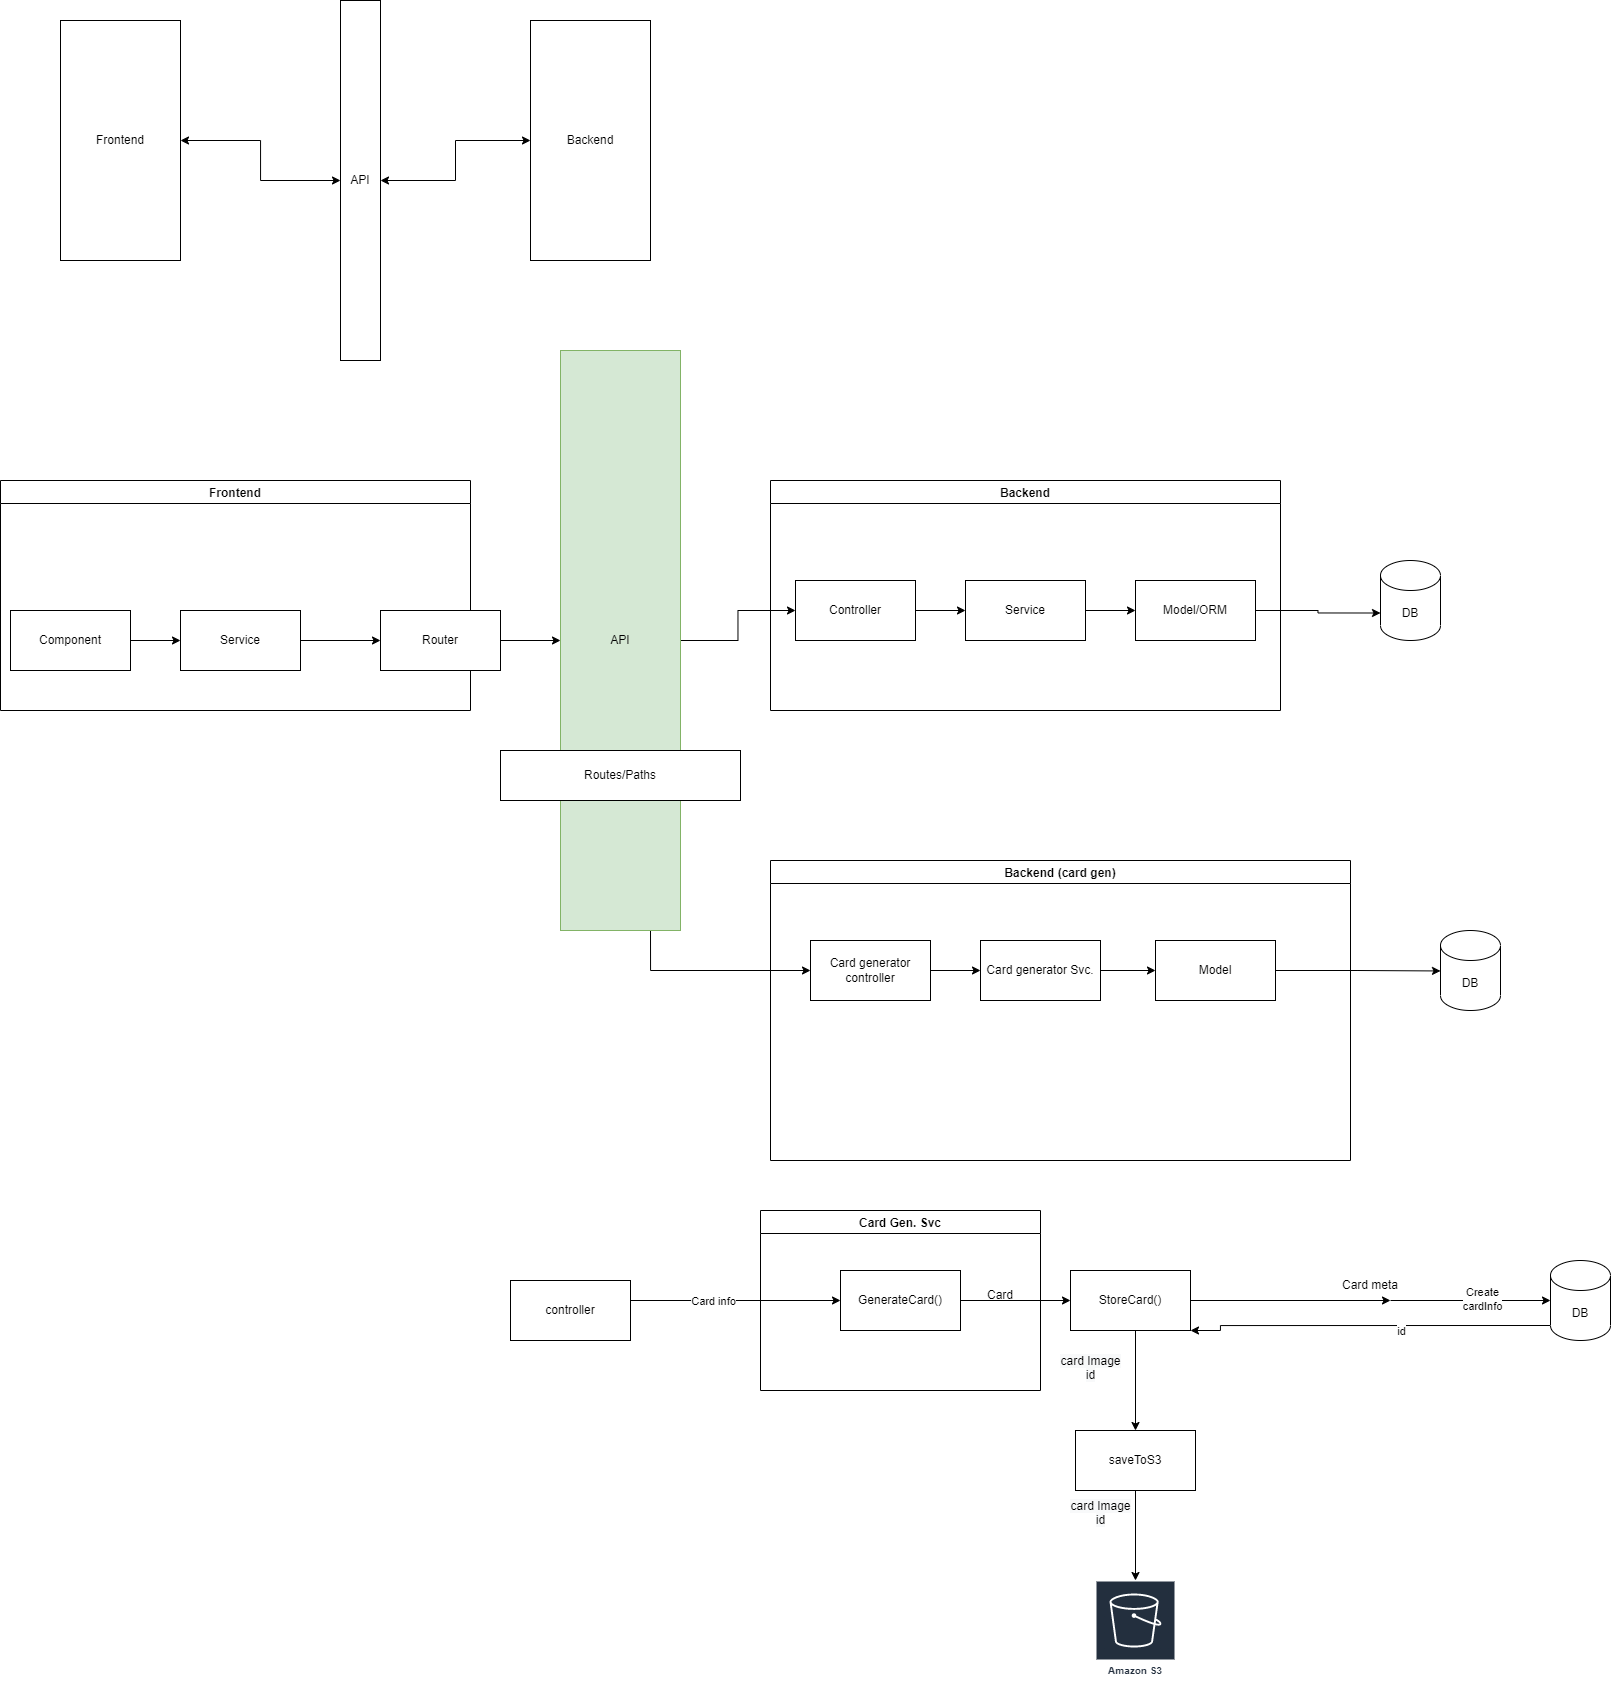

The diagram above was exported from draw.io. Its source (the exported page's mxGraphModel, read from the mxfile embedded in the PNG):
<mxGraphModel dx="1673" dy="896" grid="1" gridSize="10" guides="1" tooltips="1" connect="1" arrows="1" fold="1" page="1" pageScale="1" pageWidth="850" pageHeight="1100" math="0" shadow="0">
  <root>
    <mxCell id="0" />
    <mxCell id="1" parent="0" />
    <mxCell id="CinfKmKFP1GYzwtasYgr-7" style="edgeStyle=orthogonalEdgeStyle;rounded=0;orthogonalLoop=1;jettySize=auto;html=1;exitX=1;exitY=0.5;exitDx=0;exitDy=0;startArrow=classic;startFill=1;" edge="1" parent="1" source="CinfKmKFP1GYzwtasYgr-4" target="CinfKmKFP1GYzwtasYgr-5">
      <mxGeometry relative="1" as="geometry" />
    </mxCell>
    <mxCell id="CinfKmKFP1GYzwtasYgr-4" value="Frontend" style="rounded=0;whiteSpace=wrap;html=1;" vertex="1" parent="1">
      <mxGeometry x="90" y="140" width="120" height="240" as="geometry" />
    </mxCell>
    <mxCell id="CinfKmKFP1GYzwtasYgr-8" style="edgeStyle=orthogonalEdgeStyle;rounded=0;orthogonalLoop=1;jettySize=auto;html=1;exitX=1;exitY=0.5;exitDx=0;exitDy=0;startArrow=classic;startFill=1;" edge="1" parent="1" source="CinfKmKFP1GYzwtasYgr-5" target="CinfKmKFP1GYzwtasYgr-6">
      <mxGeometry relative="1" as="geometry" />
    </mxCell>
    <mxCell id="CinfKmKFP1GYzwtasYgr-5" value="API" style="rounded=0;whiteSpace=wrap;html=1;" vertex="1" parent="1">
      <mxGeometry x="370" y="120" width="40" height="360" as="geometry" />
    </mxCell>
    <mxCell id="CinfKmKFP1GYzwtasYgr-6" value="Backend" style="rounded=0;whiteSpace=wrap;html=1;" vertex="1" parent="1">
      <mxGeometry x="560" y="140" width="120" height="240" as="geometry" />
    </mxCell>
    <mxCell id="CinfKmKFP1GYzwtasYgr-10" value="Frontend" style="swimlane;" vertex="1" parent="1">
      <mxGeometry x="30" y="600" width="470" height="230" as="geometry" />
    </mxCell>
    <mxCell id="CinfKmKFP1GYzwtasYgr-14" style="edgeStyle=orthogonalEdgeStyle;rounded=0;orthogonalLoop=1;jettySize=auto;html=1;exitX=1;exitY=0.5;exitDx=0;exitDy=0;entryX=0;entryY=0.5;entryDx=0;entryDy=0;startArrow=none;startFill=0;" edge="1" parent="CinfKmKFP1GYzwtasYgr-10" source="CinfKmKFP1GYzwtasYgr-11" target="CinfKmKFP1GYzwtasYgr-12">
      <mxGeometry relative="1" as="geometry" />
    </mxCell>
    <mxCell id="CinfKmKFP1GYzwtasYgr-11" value="Component" style="rounded=0;whiteSpace=wrap;html=1;" vertex="1" parent="CinfKmKFP1GYzwtasYgr-10">
      <mxGeometry x="10" y="130" width="120" height="60" as="geometry" />
    </mxCell>
    <mxCell id="CinfKmKFP1GYzwtasYgr-12" value="Service" style="rounded=0;whiteSpace=wrap;html=1;" vertex="1" parent="CinfKmKFP1GYzwtasYgr-10">
      <mxGeometry x="180" y="130" width="120" height="60" as="geometry" />
    </mxCell>
    <mxCell id="CinfKmKFP1GYzwtasYgr-21" style="edgeStyle=orthogonalEdgeStyle;rounded=0;orthogonalLoop=1;jettySize=auto;html=1;exitX=1;exitY=0.5;exitDx=0;exitDy=0;entryX=0;entryY=0.5;entryDx=0;entryDy=0;startArrow=none;startFill=0;" edge="1" parent="1" source="CinfKmKFP1GYzwtasYgr-17" target="CinfKmKFP1GYzwtasYgr-22">
      <mxGeometry relative="1" as="geometry" />
    </mxCell>
    <mxCell id="CinfKmKFP1GYzwtasYgr-38" style="edgeStyle=orthogonalEdgeStyle;rounded=0;orthogonalLoop=1;jettySize=auto;html=1;exitX=0.75;exitY=1;exitDx=0;exitDy=0;entryX=0;entryY=0.5;entryDx=0;entryDy=0;startArrow=none;startFill=0;" edge="1" parent="1" source="CinfKmKFP1GYzwtasYgr-17" target="CinfKmKFP1GYzwtasYgr-36">
      <mxGeometry relative="1" as="geometry" />
    </mxCell>
    <mxCell id="CinfKmKFP1GYzwtasYgr-17" value="API" style="rounded=0;whiteSpace=wrap;html=1;fillColor=#d5e8d4;strokeColor=#82b366;" vertex="1" parent="1">
      <mxGeometry x="590" y="470" width="120" height="580" as="geometry" />
    </mxCell>
    <mxCell id="CinfKmKFP1GYzwtasYgr-18" style="edgeStyle=orthogonalEdgeStyle;rounded=0;orthogonalLoop=1;jettySize=auto;html=1;exitX=1;exitY=0.5;exitDx=0;exitDy=0;startArrow=none;startFill=0;" edge="1" parent="1" source="CinfKmKFP1GYzwtasYgr-15" target="CinfKmKFP1GYzwtasYgr-17">
      <mxGeometry relative="1" as="geometry" />
    </mxCell>
    <mxCell id="CinfKmKFP1GYzwtasYgr-19" value="Routes/Paths" style="rounded=0;whiteSpace=wrap;html=1;" vertex="1" parent="1">
      <mxGeometry x="530" y="870" width="240" height="50" as="geometry" />
    </mxCell>
    <mxCell id="CinfKmKFP1GYzwtasYgr-20" value="Backend" style="swimlane;" vertex="1" parent="1">
      <mxGeometry x="800" y="600" width="510" height="230" as="geometry" />
    </mxCell>
    <mxCell id="CinfKmKFP1GYzwtasYgr-24" value="" style="edgeStyle=orthogonalEdgeStyle;rounded=0;orthogonalLoop=1;jettySize=auto;html=1;startArrow=none;startFill=0;" edge="1" parent="CinfKmKFP1GYzwtasYgr-20" source="CinfKmKFP1GYzwtasYgr-22" target="CinfKmKFP1GYzwtasYgr-23">
      <mxGeometry relative="1" as="geometry" />
    </mxCell>
    <mxCell id="CinfKmKFP1GYzwtasYgr-22" value="Controller" style="rounded=0;whiteSpace=wrap;html=1;" vertex="1" parent="CinfKmKFP1GYzwtasYgr-20">
      <mxGeometry x="25" y="100" width="120" height="60" as="geometry" />
    </mxCell>
    <mxCell id="CinfKmKFP1GYzwtasYgr-26" value="" style="edgeStyle=orthogonalEdgeStyle;rounded=0;orthogonalLoop=1;jettySize=auto;html=1;startArrow=none;startFill=0;" edge="1" parent="CinfKmKFP1GYzwtasYgr-20" source="CinfKmKFP1GYzwtasYgr-23" target="CinfKmKFP1GYzwtasYgr-25">
      <mxGeometry relative="1" as="geometry" />
    </mxCell>
    <mxCell id="CinfKmKFP1GYzwtasYgr-23" value="Service" style="rounded=0;whiteSpace=wrap;html=1;" vertex="1" parent="CinfKmKFP1GYzwtasYgr-20">
      <mxGeometry x="195" y="100" width="120" height="60" as="geometry" />
    </mxCell>
    <mxCell id="CinfKmKFP1GYzwtasYgr-25" value="Model/ORM" style="rounded=0;whiteSpace=wrap;html=1;" vertex="1" parent="CinfKmKFP1GYzwtasYgr-20">
      <mxGeometry x="365" y="100" width="120" height="60" as="geometry" />
    </mxCell>
    <mxCell id="CinfKmKFP1GYzwtasYgr-27" value="DB" style="shape=cylinder3;whiteSpace=wrap;html=1;boundedLbl=1;backgroundOutline=1;size=15;" vertex="1" parent="1">
      <mxGeometry x="1410" y="680" width="60" height="80" as="geometry" />
    </mxCell>
    <mxCell id="CinfKmKFP1GYzwtasYgr-28" style="edgeStyle=orthogonalEdgeStyle;rounded=0;orthogonalLoop=1;jettySize=auto;html=1;exitX=1;exitY=0.5;exitDx=0;exitDy=0;entryX=0;entryY=0;entryDx=0;entryDy=52.5;entryPerimeter=0;startArrow=none;startFill=0;" edge="1" parent="1" source="CinfKmKFP1GYzwtasYgr-25" target="CinfKmKFP1GYzwtasYgr-27">
      <mxGeometry relative="1" as="geometry" />
    </mxCell>
    <mxCell id="CinfKmKFP1GYzwtasYgr-15" value="Router" style="rounded=0;whiteSpace=wrap;html=1;" vertex="1" parent="1">
      <mxGeometry x="410" y="730" width="120" height="60" as="geometry" />
    </mxCell>
    <mxCell id="CinfKmKFP1GYzwtasYgr-16" style="edgeStyle=orthogonalEdgeStyle;rounded=0;orthogonalLoop=1;jettySize=auto;html=1;exitX=1;exitY=0.5;exitDx=0;exitDy=0;entryX=0;entryY=0.5;entryDx=0;entryDy=0;startArrow=none;startFill=0;" edge="1" parent="1" source="CinfKmKFP1GYzwtasYgr-12" target="CinfKmKFP1GYzwtasYgr-15">
      <mxGeometry relative="1" as="geometry" />
    </mxCell>
    <mxCell id="CinfKmKFP1GYzwtasYgr-30" value="Backend (card gen)" style="swimlane;" vertex="1" parent="1">
      <mxGeometry x="800" y="980" width="580" height="300" as="geometry" />
    </mxCell>
    <mxCell id="CinfKmKFP1GYzwtasYgr-33" value="" style="edgeStyle=orthogonalEdgeStyle;rounded=0;orthogonalLoop=1;jettySize=auto;html=1;startArrow=none;startFill=0;" edge="1" parent="CinfKmKFP1GYzwtasYgr-30" source="CinfKmKFP1GYzwtasYgr-31" target="CinfKmKFP1GYzwtasYgr-32">
      <mxGeometry relative="1" as="geometry" />
    </mxCell>
    <mxCell id="CinfKmKFP1GYzwtasYgr-31" value="Card generator Svc." style="rounded=0;whiteSpace=wrap;html=1;" vertex="1" parent="CinfKmKFP1GYzwtasYgr-30">
      <mxGeometry x="210" y="80" width="120" height="60" as="geometry" />
    </mxCell>
    <mxCell id="CinfKmKFP1GYzwtasYgr-32" value="Model" style="whiteSpace=wrap;html=1;rounded=0;" vertex="1" parent="CinfKmKFP1GYzwtasYgr-30">
      <mxGeometry x="385" y="80" width="120" height="60" as="geometry" />
    </mxCell>
    <mxCell id="CinfKmKFP1GYzwtasYgr-37" style="edgeStyle=orthogonalEdgeStyle;rounded=0;orthogonalLoop=1;jettySize=auto;html=1;exitX=1;exitY=0.5;exitDx=0;exitDy=0;entryX=0;entryY=0.5;entryDx=0;entryDy=0;startArrow=none;startFill=0;" edge="1" parent="CinfKmKFP1GYzwtasYgr-30" source="CinfKmKFP1GYzwtasYgr-36" target="CinfKmKFP1GYzwtasYgr-31">
      <mxGeometry relative="1" as="geometry" />
    </mxCell>
    <mxCell id="CinfKmKFP1GYzwtasYgr-36" value="Card generator controller" style="rounded=0;whiteSpace=wrap;html=1;" vertex="1" parent="CinfKmKFP1GYzwtasYgr-30">
      <mxGeometry x="40" y="80" width="120" height="60" as="geometry" />
    </mxCell>
    <mxCell id="CinfKmKFP1GYzwtasYgr-34" style="edgeStyle=orthogonalEdgeStyle;rounded=0;orthogonalLoop=1;jettySize=auto;html=1;exitX=1;exitY=0.5;exitDx=0;exitDy=0;startArrow=none;startFill=0;" edge="1" parent="1" source="CinfKmKFP1GYzwtasYgr-32">
      <mxGeometry relative="1" as="geometry">
        <mxPoint x="1469.9999999999995" y="1090.4705882352941" as="targetPoint" />
      </mxGeometry>
    </mxCell>
    <mxCell id="CinfKmKFP1GYzwtasYgr-35" value="DB" style="shape=cylinder3;whiteSpace=wrap;html=1;boundedLbl=1;backgroundOutline=1;size=15;" vertex="1" parent="1">
      <mxGeometry x="1470" y="1050" width="60" height="80" as="geometry" />
    </mxCell>
    <mxCell id="CinfKmKFP1GYzwtasYgr-40" value="Card Gen. Svc" style="swimlane;" vertex="1" parent="1">
      <mxGeometry x="790" y="1330" width="280" height="180" as="geometry" />
    </mxCell>
    <mxCell id="CinfKmKFP1GYzwtasYgr-46" value="" style="edgeStyle=orthogonalEdgeStyle;rounded=0;orthogonalLoop=1;jettySize=auto;html=1;startArrow=none;startFill=0;" edge="1" parent="CinfKmKFP1GYzwtasYgr-40" source="CinfKmKFP1GYzwtasYgr-41" target="CinfKmKFP1GYzwtasYgr-45">
      <mxGeometry relative="1" as="geometry" />
    </mxCell>
    <mxCell id="CinfKmKFP1GYzwtasYgr-41" value="GenerateCard()" style="rounded=0;whiteSpace=wrap;html=1;" vertex="1" parent="CinfKmKFP1GYzwtasYgr-40">
      <mxGeometry x="80" y="60" width="120" height="60" as="geometry" />
    </mxCell>
    <mxCell id="CinfKmKFP1GYzwtasYgr-42" value="" style="endArrow=classic;html=1;rounded=0;" edge="1" parent="CinfKmKFP1GYzwtasYgr-40" target="CinfKmKFP1GYzwtasYgr-41">
      <mxGeometry width="50" height="50" relative="1" as="geometry">
        <mxPoint x="-130" y="90" as="sourcePoint" />
        <mxPoint x="50" y="60" as="targetPoint" />
      </mxGeometry>
    </mxCell>
    <mxCell id="CinfKmKFP1GYzwtasYgr-43" value="Card info" style="edgeLabel;html=1;align=center;verticalAlign=middle;resizable=0;points=[];" vertex="1" connectable="0" parent="CinfKmKFP1GYzwtasYgr-42">
      <mxGeometry x="-0.2162" relative="1" as="geometry">
        <mxPoint as="offset" />
      </mxGeometry>
    </mxCell>
    <mxCell id="CinfKmKFP1GYzwtasYgr-51" value="" style="edgeStyle=orthogonalEdgeStyle;rounded=0;orthogonalLoop=1;jettySize=auto;html=1;startArrow=none;startFill=0;" edge="1" parent="CinfKmKFP1GYzwtasYgr-40" source="CinfKmKFP1GYzwtasYgr-45">
      <mxGeometry relative="1" as="geometry">
        <mxPoint x="630" y="90" as="targetPoint" />
      </mxGeometry>
    </mxCell>
    <mxCell id="CinfKmKFP1GYzwtasYgr-45" value="StoreCard()" style="whiteSpace=wrap;html=1;rounded=0;" vertex="1" parent="CinfKmKFP1GYzwtasYgr-40">
      <mxGeometry x="310" y="60" width="120" height="60" as="geometry" />
    </mxCell>
    <mxCell id="CinfKmKFP1GYzwtasYgr-49" value="Card" style="text;html=1;strokeColor=none;fillColor=none;align=center;verticalAlign=middle;whiteSpace=wrap;rounded=0;" vertex="1" parent="CinfKmKFP1GYzwtasYgr-40">
      <mxGeometry x="210" y="70" width="60" height="30" as="geometry" />
    </mxCell>
    <mxCell id="CinfKmKFP1GYzwtasYgr-44" value="controller" style="rounded=0;whiteSpace=wrap;html=1;" vertex="1" parent="1">
      <mxGeometry x="540" y="1400" width="120" height="60" as="geometry" />
    </mxCell>
    <mxCell id="CinfKmKFP1GYzwtasYgr-69" style="edgeStyle=orthogonalEdgeStyle;rounded=0;orthogonalLoop=1;jettySize=auto;html=1;exitX=0;exitY=1;exitDx=0;exitDy=-15;exitPerimeter=0;entryX=1;entryY=1;entryDx=0;entryDy=0;startArrow=none;startFill=0;" edge="1" parent="1" source="CinfKmKFP1GYzwtasYgr-52" target="CinfKmKFP1GYzwtasYgr-45">
      <mxGeometry relative="1" as="geometry">
        <mxPoint x="1419.9999999999995" y="1435" as="targetPoint" />
        <Array as="points">
          <mxPoint x="1250" y="1445" />
          <mxPoint x="1250" y="1450" />
        </Array>
      </mxGeometry>
    </mxCell>
    <mxCell id="CinfKmKFP1GYzwtasYgr-70" value="id" style="edgeLabel;html=1;align=center;verticalAlign=middle;resizable=0;points=[];" vertex="1" connectable="0" parent="CinfKmKFP1GYzwtasYgr-69">
      <mxGeometry x="-0.3845" y="-3" relative="1" as="geometry">
        <mxPoint x="-38" y="8" as="offset" />
      </mxGeometry>
    </mxCell>
    <mxCell id="CinfKmKFP1GYzwtasYgr-52" value="DB" style="shape=cylinder3;whiteSpace=wrap;html=1;boundedLbl=1;backgroundOutline=1;size=15;" vertex="1" parent="1">
      <mxGeometry x="1580" y="1380" width="60" height="80" as="geometry" />
    </mxCell>
    <mxCell id="CinfKmKFP1GYzwtasYgr-53" style="edgeStyle=orthogonalEdgeStyle;rounded=0;orthogonalLoop=1;jettySize=auto;html=1;exitX=1;exitY=0.5;exitDx=0;exitDy=0;entryX=0;entryY=0.5;entryDx=0;entryDy=0;entryPerimeter=0;startArrow=none;startFill=0;" edge="1" parent="1" target="CinfKmKFP1GYzwtasYgr-52">
      <mxGeometry relative="1" as="geometry">
        <mxPoint x="1419.9999999999995" y="1420" as="sourcePoint" />
      </mxGeometry>
    </mxCell>
    <mxCell id="CinfKmKFP1GYzwtasYgr-54" value="Create&lt;br&gt;cardInfo" style="edgeLabel;html=1;align=center;verticalAlign=middle;resizable=0;points=[];" vertex="1" connectable="0" parent="CinfKmKFP1GYzwtasYgr-53">
      <mxGeometry x="0.1463" y="2" relative="1" as="geometry">
        <mxPoint as="offset" />
      </mxGeometry>
    </mxCell>
    <mxCell id="CinfKmKFP1GYzwtasYgr-72" value="" style="edgeStyle=orthogonalEdgeStyle;rounded=0;orthogonalLoop=1;jettySize=auto;html=1;startArrow=none;startFill=0;" edge="1" parent="1" target="CinfKmKFP1GYzwtasYgr-71">
      <mxGeometry relative="1" as="geometry">
        <mxPoint x="1164.9999999999995" y="1450" as="sourcePoint" />
      </mxGeometry>
    </mxCell>
    <mxCell id="CinfKmKFP1GYzwtasYgr-71" value="saveToS3" style="whiteSpace=wrap;html=1;rounded=0;" vertex="1" parent="1">
      <mxGeometry x="1105" y="1550" width="120" height="60" as="geometry" />
    </mxCell>
    <mxCell id="CinfKmKFP1GYzwtasYgr-73" value="&#10;&lt;span style=&quot;color: rgb(0, 0, 0); font-family: Helvetica; font-size: 12px; font-style: normal; font-variant-ligatures: normal; font-variant-caps: normal; font-weight: 400; letter-spacing: normal; orphans: 2; text-align: center; text-indent: 0px; text-transform: none; widows: 2; word-spacing: 0px; -webkit-text-stroke-width: 0px; background-color: rgb(248, 249, 250); text-decoration-thickness: initial; text-decoration-style: initial; text-decoration-color: initial; float: none; display: inline !important;&quot;&gt;card Image&lt;/span&gt;&lt;br style=&quot;color: rgb(0, 0, 0); font-family: Helvetica; font-size: 12px; font-style: normal; font-variant-ligatures: normal; font-variant-caps: normal; font-weight: 400; letter-spacing: normal; orphans: 2; text-align: center; text-indent: 0px; text-transform: none; widows: 2; word-spacing: 0px; -webkit-text-stroke-width: 0px; background-color: rgb(248, 249, 250); text-decoration-thickness: initial; text-decoration-style: initial; text-decoration-color: initial;&quot;&gt;&lt;span style=&quot;color: rgb(0, 0, 0); font-family: Helvetica; font-size: 12px; font-style: normal; font-variant-ligatures: normal; font-variant-caps: normal; font-weight: 400; letter-spacing: normal; orphans: 2; text-align: center; text-indent: 0px; text-transform: none; widows: 2; word-spacing: 0px; -webkit-text-stroke-width: 0px; background-color: rgb(248, 249, 250); text-decoration-thickness: initial; text-decoration-style: initial; text-decoration-color: initial; float: none; display: inline !important;&quot;&gt;id&lt;/span&gt;&#10;&#10;" style="text;html=1;align=center;verticalAlign=middle;resizable=0;points=[];autosize=1;strokeColor=none;fillColor=none;" vertex="1" parent="1">
      <mxGeometry x="1080" y="1465" width="80" height="60" as="geometry" />
    </mxCell>
    <mxCell id="CinfKmKFP1GYzwtasYgr-75" value="&#10;&lt;span style=&quot;color: rgb(0, 0, 0); font-family: Helvetica; font-size: 12px; font-style: normal; font-variant-ligatures: normal; font-variant-caps: normal; font-weight: 400; letter-spacing: normal; orphans: 2; text-align: center; text-indent: 0px; text-transform: none; widows: 2; word-spacing: 0px; -webkit-text-stroke-width: 0px; background-color: rgb(248, 249, 250); text-decoration-thickness: initial; text-decoration-style: initial; text-decoration-color: initial; float: none; display: inline !important;&quot;&gt;card Image&lt;/span&gt;&lt;br style=&quot;color: rgb(0, 0, 0); font-family: Helvetica; font-size: 12px; font-style: normal; font-variant-ligatures: normal; font-variant-caps: normal; font-weight: 400; letter-spacing: normal; orphans: 2; text-align: center; text-indent: 0px; text-transform: none; widows: 2; word-spacing: 0px; -webkit-text-stroke-width: 0px; background-color: rgb(248, 249, 250); text-decoration-thickness: initial; text-decoration-style: initial; text-decoration-color: initial;&quot;&gt;&lt;span style=&quot;color: rgb(0, 0, 0); font-family: Helvetica; font-size: 12px; font-style: normal; font-variant-ligatures: normal; font-variant-caps: normal; font-weight: 400; letter-spacing: normal; orphans: 2; text-align: center; text-indent: 0px; text-transform: none; widows: 2; word-spacing: 0px; -webkit-text-stroke-width: 0px; background-color: rgb(248, 249, 250); text-decoration-thickness: initial; text-decoration-style: initial; text-decoration-color: initial; float: none; display: inline !important;&quot;&gt;id&lt;/span&gt;&#10;&#10;" style="text;html=1;align=center;verticalAlign=middle;resizable=0;points=[];autosize=1;strokeColor=none;fillColor=none;" vertex="1" parent="1">
      <mxGeometry x="1090" y="1610" width="80" height="60" as="geometry" />
    </mxCell>
    <mxCell id="CinfKmKFP1GYzwtasYgr-57" value="Amazon S3" style="sketch=0;outlineConnect=0;fontColor=#232F3E;gradientColor=none;strokeColor=#ffffff;fillColor=#232F3E;dashed=0;verticalLabelPosition=middle;verticalAlign=bottom;align=center;html=1;whiteSpace=wrap;fontSize=10;fontStyle=1;spacing=3;shape=mxgraph.aws4.productIcon;prIcon=mxgraph.aws4.s3;" vertex="1" parent="1">
      <mxGeometry x="1125" y="1700" width="80" height="100" as="geometry" />
    </mxCell>
    <mxCell id="CinfKmKFP1GYzwtasYgr-74" value="" style="edgeStyle=orthogonalEdgeStyle;rounded=0;orthogonalLoop=1;jettySize=auto;html=1;startArrow=none;startFill=0;" edge="1" parent="1" source="CinfKmKFP1GYzwtasYgr-71" target="CinfKmKFP1GYzwtasYgr-57">
      <mxGeometry relative="1" as="geometry" />
    </mxCell>
    <mxCell id="CinfKmKFP1GYzwtasYgr-63" value="Card meta" style="text;html=1;strokeColor=none;fillColor=none;align=center;verticalAlign=middle;whiteSpace=wrap;rounded=0;" vertex="1" parent="1">
      <mxGeometry x="1370" y="1390" width="60" height="30" as="geometry" />
    </mxCell>
  </root>
</mxGraphModel>